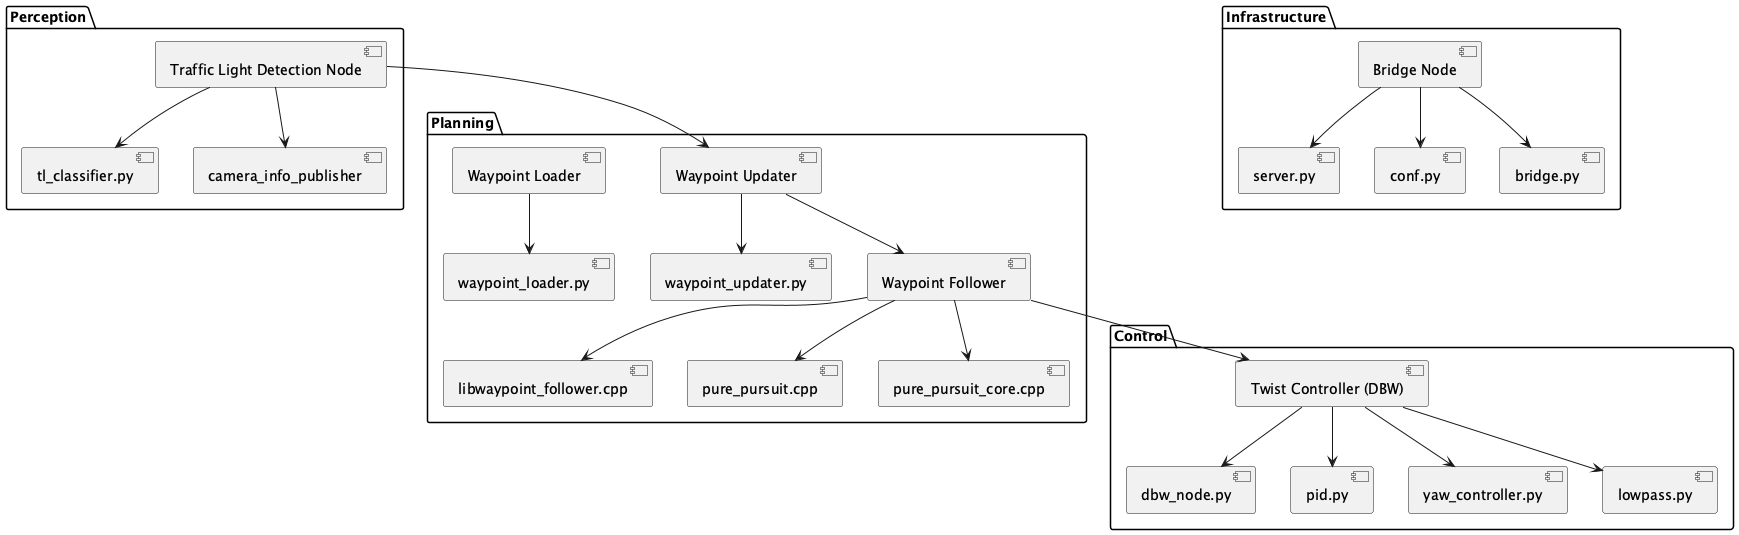

The diagram above was rendered by PlantUML. Its source (embedded in the PNG):
@startuml eqbal_CarND_Capstone_CarX

package "Perception" {
  [Traffic Light Detection Node] --> [tl_classifier.py]
  [Traffic Light Detection Node] --> [camera_info_publisher]
}

package "Planning" {
  [Waypoint Loader] --> [waypoint_loader.py]
  [Waypoint Updater] --> [waypoint_updater.py]
  [Waypoint Follower] --> [libwaypoint_follower.cpp]
  [Waypoint Follower] --> [pure_pursuit.cpp]
  [Waypoint Follower] --> [pure_pursuit_core.cpp]
}

package "Control" {
  [Twist Controller (DBW)] --> [dbw_node.py]
  [Twist Controller (DBW)] --> [pid.py]
  [Twist Controller (DBW)] --> [yaw_controller.py]
  [Twist Controller (DBW)] --> [lowpass.py]
}

package "Infrastructure" {
  [Bridge Node] --> [server.py]
  [Bridge Node] --> [conf.py]
  [Bridge Node] --> [bridge.py]
}

[Traffic Light Detection Node] --> [Waypoint Updater]
[Waypoint Updater] --> [Waypoint Follower]
[Waypoint Follower] --> [Twist Controller (DBW)]

@enduml